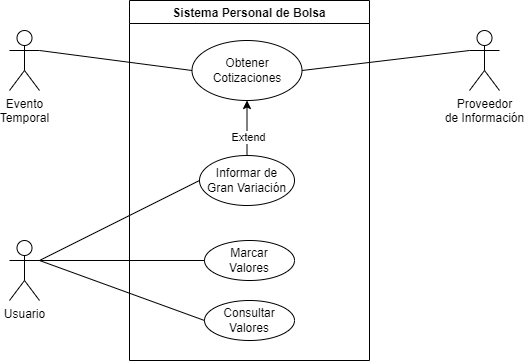

The diagram above was exported from draw.io. Its source (the exported page's mxGraphModel, read from the mxfile embedded in the PNG):
<mxGraphModel dx="997" dy="548" grid="1" gridSize="10" guides="1" tooltips="1" connect="1" arrows="1" fold="1" page="1" pageScale="1" pageWidth="827" pageHeight="1169" math="0" shadow="0">
  <root>
    <mxCell id="0" />
    <mxCell id="1" parent="0" />
    <mxCell id="n38XHqXCcPSnf0P6kisN-1" value="Evento&lt;br&gt;Temporal" style="shape=umlActor;verticalLabelPosition=bottom;verticalAlign=top;html=1;outlineConnect=0;" vertex="1" parent="1">
      <mxGeometry x="80" y="70" width="30" height="60" as="geometry" />
    </mxCell>
    <mxCell id="n38XHqXCcPSnf0P6kisN-2" value="Sistema Personal de Bolsa" style="swimlane;" vertex="1" parent="1">
      <mxGeometry x="200" y="40" width="240" height="360" as="geometry" />
    </mxCell>
    <mxCell id="n38XHqXCcPSnf0P6kisN-5" value="Marcar&lt;br&gt;Valores" style="ellipse;whiteSpace=wrap;html=1;" vertex="1" parent="n38XHqXCcPSnf0P6kisN-2">
      <mxGeometry x="75" y="240" width="90" height="40" as="geometry" />
    </mxCell>
    <mxCell id="n38XHqXCcPSnf0P6kisN-6" value="Consultar&lt;br&gt;Valores" style="ellipse;whiteSpace=wrap;html=1;" vertex="1" parent="n38XHqXCcPSnf0P6kisN-2">
      <mxGeometry x="75" y="300" width="90" height="40" as="geometry" />
    </mxCell>
    <mxCell id="n38XHqXCcPSnf0P6kisN-7" value="Informar de&lt;br&gt;Gran Variación" style="ellipse;whiteSpace=wrap;html=1;" vertex="1" parent="n38XHqXCcPSnf0P6kisN-2">
      <mxGeometry x="70" y="155" width="95" height="50" as="geometry" />
    </mxCell>
    <mxCell id="n38XHqXCcPSnf0P6kisN-8" value="Obtener&lt;br&gt;Cotizaciones" style="ellipse;whiteSpace=wrap;html=1;" vertex="1" parent="n38XHqXCcPSnf0P6kisN-2">
      <mxGeometry x="62.5" y="40" width="110" height="60" as="geometry" />
    </mxCell>
    <mxCell id="n38XHqXCcPSnf0P6kisN-9" value="" style="endArrow=classic;html=1;rounded=0;entryX=0.5;entryY=1;entryDx=0;entryDy=0;exitX=0.5;exitY=0;exitDx=0;exitDy=0;" edge="1" parent="n38XHqXCcPSnf0P6kisN-2" source="n38XHqXCcPSnf0P6kisN-7" target="n38XHqXCcPSnf0P6kisN-8">
      <mxGeometry width="50" height="50" relative="1" as="geometry">
        <mxPoint x="60" y="160" as="sourcePoint" />
        <mxPoint x="110" y="110" as="targetPoint" />
      </mxGeometry>
    </mxCell>
    <mxCell id="n38XHqXCcPSnf0P6kisN-11" value="Extend" style="edgeLabel;html=1;align=center;verticalAlign=middle;resizable=0;points=[];" vertex="1" connectable="0" parent="n38XHqXCcPSnf0P6kisN-9">
      <mxGeometry x="-0.3164" relative="1" as="geometry">
        <mxPoint x="1" as="offset" />
      </mxGeometry>
    </mxCell>
    <mxCell id="n38XHqXCcPSnf0P6kisN-3" value="Proveedor&lt;br&gt;de Información" style="shape=umlActor;verticalLabelPosition=bottom;verticalAlign=top;html=1;outlineConnect=0;" vertex="1" parent="1">
      <mxGeometry x="540" y="70" width="30" height="60" as="geometry" />
    </mxCell>
    <mxCell id="n38XHqXCcPSnf0P6kisN-4" value="Usuario" style="shape=umlActor;verticalLabelPosition=bottom;verticalAlign=top;html=1;outlineConnect=0;" vertex="1" parent="1">
      <mxGeometry x="80" y="280" width="30" height="60" as="geometry" />
    </mxCell>
    <mxCell id="n38XHqXCcPSnf0P6kisN-12" value="" style="endArrow=none;html=1;rounded=0;exitX=1;exitY=0.3333333333333333;exitDx=0;exitDy=0;exitPerimeter=0;entryX=0;entryY=0.5;entryDx=0;entryDy=0;" edge="1" parent="1" source="n38XHqXCcPSnf0P6kisN-1" target="n38XHqXCcPSnf0P6kisN-8">
      <mxGeometry width="50" height="50" relative="1" as="geometry">
        <mxPoint x="230" y="130" as="sourcePoint" />
        <mxPoint x="250" y="90" as="targetPoint" />
      </mxGeometry>
    </mxCell>
    <mxCell id="n38XHqXCcPSnf0P6kisN-13" value="" style="endArrow=none;html=1;rounded=0;exitX=0;exitY=0.3333333333333333;exitDx=0;exitDy=0;exitPerimeter=0;entryX=1;entryY=0.5;entryDx=0;entryDy=0;" edge="1" parent="1" source="n38XHqXCcPSnf0P6kisN-3" target="n38XHqXCcPSnf0P6kisN-8">
      <mxGeometry width="50" height="50" relative="1" as="geometry">
        <mxPoint x="120" y="100" as="sourcePoint" />
        <mxPoint x="272.5" y="120" as="targetPoint" />
      </mxGeometry>
    </mxCell>
    <mxCell id="n38XHqXCcPSnf0P6kisN-14" value="" style="endArrow=none;html=1;rounded=0;exitX=1;exitY=0.3333333333333333;exitDx=0;exitDy=0;exitPerimeter=0;entryX=0;entryY=0.5;entryDx=0;entryDy=0;" edge="1" parent="1" source="n38XHqXCcPSnf0P6kisN-4" target="n38XHqXCcPSnf0P6kisN-7">
      <mxGeometry width="50" height="50" relative="1" as="geometry">
        <mxPoint x="160" y="270" as="sourcePoint" />
        <mxPoint x="210" y="220" as="targetPoint" />
      </mxGeometry>
    </mxCell>
    <mxCell id="n38XHqXCcPSnf0P6kisN-15" value="" style="endArrow=none;html=1;rounded=0;exitX=1;exitY=0.3333333333333333;exitDx=0;exitDy=0;exitPerimeter=0;entryX=0;entryY=0.5;entryDx=0;entryDy=0;" edge="1" parent="1" source="n38XHqXCcPSnf0P6kisN-4" target="n38XHqXCcPSnf0P6kisN-5">
      <mxGeometry width="50" height="50" relative="1" as="geometry">
        <mxPoint x="160" y="350" as="sourcePoint" />
        <mxPoint x="210" y="300" as="targetPoint" />
      </mxGeometry>
    </mxCell>
    <mxCell id="n38XHqXCcPSnf0P6kisN-16" value="" style="endArrow=none;html=1;rounded=0;exitX=1;exitY=0.3333333333333333;exitDx=0;exitDy=0;exitPerimeter=0;entryX=0;entryY=0.5;entryDx=0;entryDy=0;" edge="1" parent="1" source="n38XHqXCcPSnf0P6kisN-4" target="n38XHqXCcPSnf0P6kisN-6">
      <mxGeometry width="50" height="50" relative="1" as="geometry">
        <mxPoint x="110" y="290" as="sourcePoint" />
        <mxPoint x="160" y="240" as="targetPoint" />
      </mxGeometry>
    </mxCell>
  </root>
</mxGraphModel>